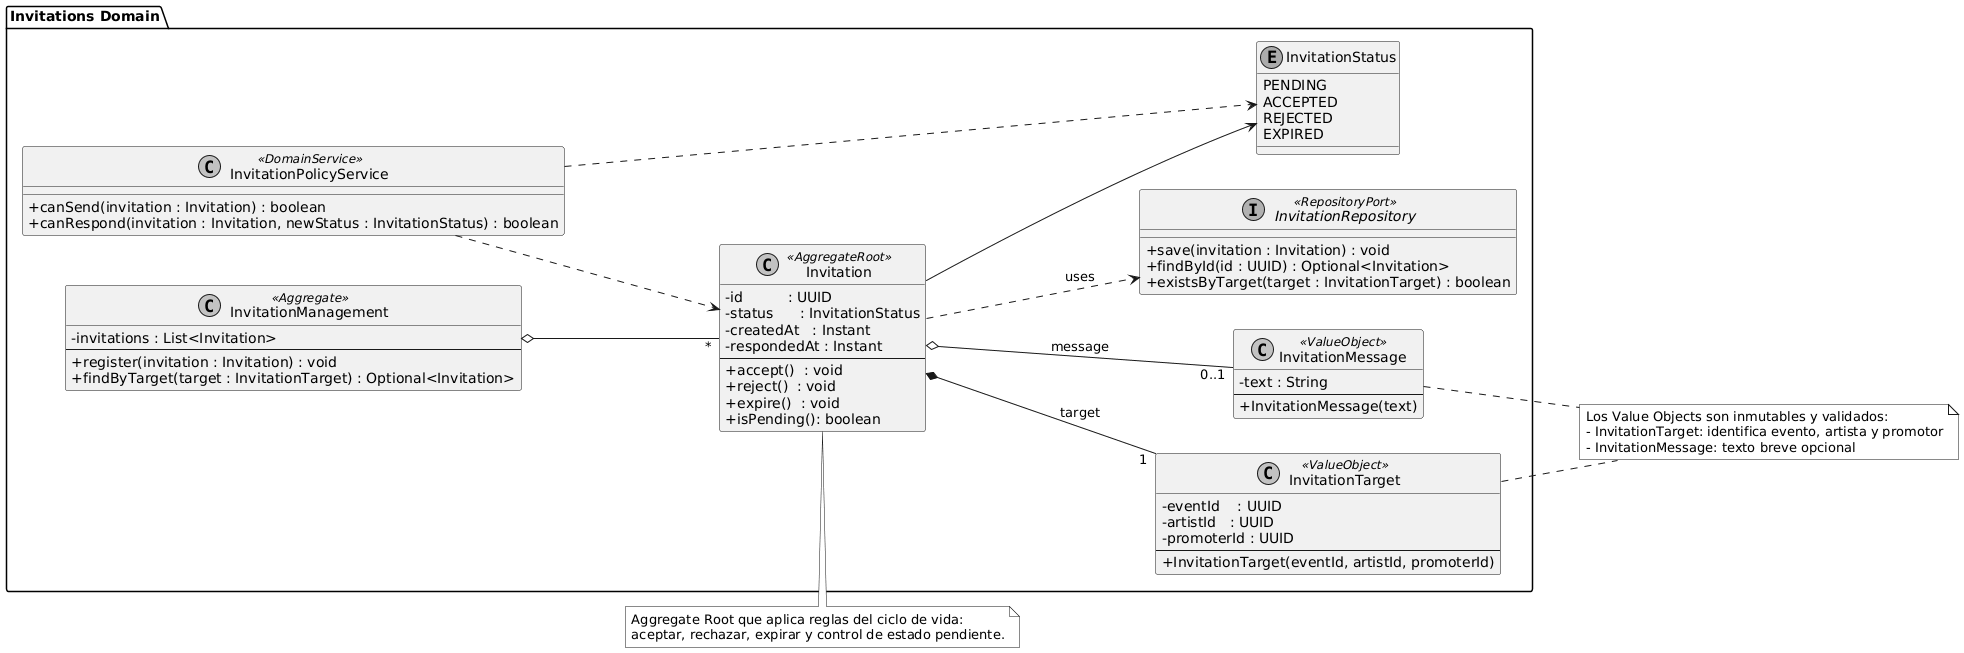

The diagram above was rendered by PlantUML. Its source (embedded in the PNG):
@startuml
' 2.6.2.6.1. Bounded Context: Invitations - Domain Layer Class Diagram
' Enfoque limpio y legible

skinparam classAttributeIconSize 0
skinparam shadowing false
skinparam monochrome true
left to right direction

package "Invitations Domain" {

  ' =================== Enumerations ===================
  enum InvitationStatus {
    PENDING
    ACCEPTED
    REJECTED
    EXPIRED
  }

  ' =================== Value Objects ===================
  class InvitationMessage <<ValueObject>> {
    - text : String
    --
    + InvitationMessage(text)
  }

  class InvitationTarget <<ValueObject>> {
    - eventId    : UUID
    - artistId   : UUID
    - promoterId : UUID
    --
    + InvitationTarget(eventId, artistId, promoterId)
  }

  ' =================== Aggregate / Entities ===================
  class Invitation <<AggregateRoot>> {
    - id          : UUID
    - status      : InvitationStatus
    - createdAt   : Instant
    - respondedAt : Instant
    --
    + accept()  : void
    + reject()  : void
    + expire()  : void
    + isPending(): boolean
  }

  class InvitationManagement <<Aggregate>> {
    - invitations : List<Invitation>
    --
    + register(invitation : Invitation) : void
    + findByTarget(target : InvitationTarget) : Optional<Invitation>
  }

  ' =================== Domain Services & Ports ===================
  class InvitationPolicyService <<DomainService>> {
    + canSend(invitation : Invitation) : boolean
    + canRespond(invitation : Invitation, newStatus : InvitationStatus) : boolean
  }

  interface InvitationRepository <<RepositoryPort>> {
    + save(invitation : Invitation) : void
    + findById(id : UUID) : Optional<Invitation>
    + existsByTarget(target : InvitationTarget) : boolean
  }

  ' =================== Relationships ===================
  ' El agregado raíz compone sus VOs
  Invitation *-- "1" InvitationTarget : target
  Invitation o-- "0..1" InvitationMessage : message

  ' Uso de enum
  Invitation --> InvitationStatus

  ' Agregado de coordinación mantiene colecciones de Invitation
  InvitationManagement o-- "*" Invitation

  ' Servicio de dominio opera sobre el agregado
  InvitationPolicyService ..> Invitation
  InvitationPolicyService ..> InvitationStatus

  ' Puerto de repositorio utilizado por el dominio (implementación en Infra)
  Invitation ..> InvitationRepository : uses
}

' =================== Notas ===================
note top of Invitation
Aggregate Root que aplica reglas del ciclo de vida:
aceptar, rechazar, expirar y control de estado pendiente.
end note

note as N1
Los Value Objects son inmutables y validados:
- InvitationTarget: identifica evento, artista y promotor
- InvitationMessage: texto breve opcional
end note
InvitationTarget .. N1
InvitationMessage .. N1
@enduml